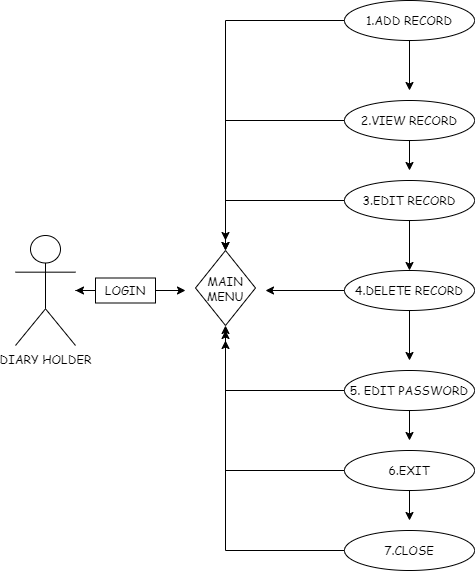

The diagram above was exported from draw.io. Its source (the exported page's mxGraphModel, read from the mxfile embedded in the PNG):
<mxGraphModel dx="868" dy="450" grid="1" gridSize="10" guides="1" tooltips="1" connect="1" arrows="1" fold="1" page="1" pageScale="1" pageWidth="827" pageHeight="1169" math="0" shadow="0">
  <root>
    <mxCell id="0" />
    <mxCell id="1" parent="0" />
    <object label="DIARY HOLDER" id="0HUFmULflvWR0RkMA8mv-1">
      <mxCell style="shape=umlActor;verticalLabelPosition=bottom;verticalAlign=top;html=1;outlineConnect=0;fontFamily=Comic Sans MS;" vertex="1" parent="1">
        <mxGeometry x="20" y="265" width="60" height="110" as="geometry" />
      </mxCell>
    </object>
    <mxCell id="0HUFmULflvWR0RkMA8mv-26" style="edgeStyle=orthogonalEdgeStyle;rounded=0;orthogonalLoop=1;jettySize=auto;html=1;exitX=0.5;exitY=1;exitDx=0;exitDy=0;fontFamily=Comic Sans MS;" edge="1" parent="1" source="0HUFmULflvWR0RkMA8mv-10">
      <mxGeometry relative="1" as="geometry">
        <mxPoint x="414" y="550" as="targetPoint" />
      </mxGeometry>
    </mxCell>
    <mxCell id="0HUFmULflvWR0RkMA8mv-32" style="edgeStyle=orthogonalEdgeStyle;rounded=0;orthogonalLoop=1;jettySize=auto;html=1;exitX=0;exitY=0.5;exitDx=0;exitDy=0;fontFamily=Comic Sans MS;" edge="1" parent="1" source="0HUFmULflvWR0RkMA8mv-10">
      <mxGeometry relative="1" as="geometry">
        <mxPoint x="230" y="370" as="targetPoint" />
      </mxGeometry>
    </mxCell>
    <mxCell id="0HUFmULflvWR0RkMA8mv-10" value="6.EXIT" style="ellipse;whiteSpace=wrap;html=1;fontFamily=Comic Sans MS;" vertex="1" parent="1">
      <mxGeometry x="349" y="480" width="130" height="40" as="geometry" />
    </mxCell>
    <mxCell id="0HUFmULflvWR0RkMA8mv-24" style="edgeStyle=orthogonalEdgeStyle;rounded=0;orthogonalLoop=1;jettySize=auto;html=1;exitX=0.5;exitY=1;exitDx=0;exitDy=0;fontFamily=Comic Sans MS;" edge="1" parent="1" source="0HUFmULflvWR0RkMA8mv-12">
      <mxGeometry relative="1" as="geometry">
        <mxPoint x="414" y="390" as="targetPoint" />
      </mxGeometry>
    </mxCell>
    <mxCell id="0HUFmULflvWR0RkMA8mv-55" style="edgeStyle=orthogonalEdgeStyle;rounded=0;orthogonalLoop=1;jettySize=auto;html=1;exitX=0;exitY=0.5;exitDx=0;exitDy=0;fontFamily=Comic Sans MS;" edge="1" parent="1" source="0HUFmULflvWR0RkMA8mv-12">
      <mxGeometry relative="1" as="geometry">
        <mxPoint x="270" y="320" as="targetPoint" />
      </mxGeometry>
    </mxCell>
    <mxCell id="0HUFmULflvWR0RkMA8mv-12" value="4.DELETE RECORD" style="ellipse;whiteSpace=wrap;html=1;fontFamily=Comic Sans MS;" vertex="1" parent="1">
      <mxGeometry x="349" y="300" width="130" height="40" as="geometry" />
    </mxCell>
    <mxCell id="0HUFmULflvWR0RkMA8mv-30" style="edgeStyle=orthogonalEdgeStyle;rounded=0;orthogonalLoop=1;jettySize=auto;html=1;exitX=0;exitY=0.5;exitDx=0;exitDy=0;fontFamily=Comic Sans MS;entryX=0.5;entryY=1;entryDx=0;entryDy=0;" edge="1" parent="1" source="0HUFmULflvWR0RkMA8mv-13" target="0HUFmULflvWR0RkMA8mv-42">
      <mxGeometry relative="1" as="geometry">
        <mxPoint x="290" y="330" as="targetPoint" />
      </mxGeometry>
    </mxCell>
    <mxCell id="0HUFmULflvWR0RkMA8mv-13" value="7.CLOSE" style="ellipse;whiteSpace=wrap;html=1;fontFamily=Comic Sans MS;" vertex="1" parent="1">
      <mxGeometry x="349" y="560" width="130" height="40" as="geometry" />
    </mxCell>
    <mxCell id="0HUFmULflvWR0RkMA8mv-25" style="edgeStyle=orthogonalEdgeStyle;rounded=0;orthogonalLoop=1;jettySize=auto;html=1;exitX=0.5;exitY=1;exitDx=0;exitDy=0;fontFamily=Comic Sans MS;" edge="1" parent="1" source="0HUFmULflvWR0RkMA8mv-14">
      <mxGeometry relative="1" as="geometry">
        <mxPoint x="414" y="470" as="targetPoint" />
      </mxGeometry>
    </mxCell>
    <mxCell id="0HUFmULflvWR0RkMA8mv-33" style="edgeStyle=orthogonalEdgeStyle;rounded=0;orthogonalLoop=1;jettySize=auto;html=1;exitX=0;exitY=0.5;exitDx=0;exitDy=0;fontFamily=Comic Sans MS;" edge="1" parent="1" source="0HUFmULflvWR0RkMA8mv-14">
      <mxGeometry relative="1" as="geometry">
        <mxPoint x="230" y="360" as="targetPoint" />
      </mxGeometry>
    </mxCell>
    <mxCell id="0HUFmULflvWR0RkMA8mv-14" value="5. EDIT PASSWORD" style="ellipse;whiteSpace=wrap;html=1;fontFamily=Comic Sans MS;" vertex="1" parent="1">
      <mxGeometry x="349" y="400" width="130" height="40" as="geometry" />
    </mxCell>
    <mxCell id="0HUFmULflvWR0RkMA8mv-21" style="edgeStyle=orthogonalEdgeStyle;rounded=0;orthogonalLoop=1;jettySize=auto;html=1;exitX=0.5;exitY=1;exitDx=0;exitDy=0;fontFamily=Comic Sans MS;" edge="1" parent="1" source="0HUFmULflvWR0RkMA8mv-15">
      <mxGeometry relative="1" as="geometry">
        <mxPoint x="414" y="120" as="targetPoint" />
      </mxGeometry>
    </mxCell>
    <mxCell id="0HUFmULflvWR0RkMA8mv-27" style="edgeStyle=orthogonalEdgeStyle;rounded=0;orthogonalLoop=1;jettySize=auto;html=1;exitX=0;exitY=0.5;exitDx=0;exitDy=0;fontFamily=Comic Sans MS;" edge="1" parent="1" source="0HUFmULflvWR0RkMA8mv-15" target="0HUFmULflvWR0RkMA8mv-42">
      <mxGeometry relative="1" as="geometry">
        <mxPoint x="280" y="320" as="targetPoint" />
      </mxGeometry>
    </mxCell>
    <mxCell id="0HUFmULflvWR0RkMA8mv-15" value="1.ADD RECORD" style="ellipse;whiteSpace=wrap;html=1;fontFamily=Comic Sans MS;" vertex="1" parent="1">
      <mxGeometry x="349" y="30" width="130" height="40" as="geometry" />
    </mxCell>
    <mxCell id="0HUFmULflvWR0RkMA8mv-23" style="edgeStyle=orthogonalEdgeStyle;rounded=0;orthogonalLoop=1;jettySize=auto;html=1;exitX=0.5;exitY=1;exitDx=0;exitDy=0;fontFamily=Comic Sans MS;" edge="1" parent="1" source="0HUFmULflvWR0RkMA8mv-16">
      <mxGeometry relative="1" as="geometry">
        <mxPoint x="414" y="300" as="targetPoint" />
      </mxGeometry>
    </mxCell>
    <mxCell id="0HUFmULflvWR0RkMA8mv-29" style="edgeStyle=orthogonalEdgeStyle;rounded=0;orthogonalLoop=1;jettySize=auto;html=1;exitX=0;exitY=0.5;exitDx=0;exitDy=0;fontFamily=Comic Sans MS;" edge="1" parent="1" source="0HUFmULflvWR0RkMA8mv-16">
      <mxGeometry relative="1" as="geometry">
        <mxPoint x="230" y="270" as="targetPoint" />
      </mxGeometry>
    </mxCell>
    <mxCell id="0HUFmULflvWR0RkMA8mv-16" value="3.EDIT RECORD" style="ellipse;whiteSpace=wrap;html=1;fontFamily=Comic Sans MS;" vertex="1" parent="1">
      <mxGeometry x="349" y="210" width="130" height="40" as="geometry" />
    </mxCell>
    <mxCell id="0HUFmULflvWR0RkMA8mv-22" style="edgeStyle=orthogonalEdgeStyle;rounded=0;orthogonalLoop=1;jettySize=auto;html=1;exitX=0.5;exitY=1;exitDx=0;exitDy=0;fontFamily=Comic Sans MS;" edge="1" parent="1" source="0HUFmULflvWR0RkMA8mv-17">
      <mxGeometry relative="1" as="geometry">
        <mxPoint x="414" y="200" as="targetPoint" />
      </mxGeometry>
    </mxCell>
    <mxCell id="0HUFmULflvWR0RkMA8mv-28" style="edgeStyle=orthogonalEdgeStyle;rounded=0;orthogonalLoop=1;jettySize=auto;html=1;exitX=0;exitY=0.5;exitDx=0;exitDy=0;fontFamily=Comic Sans MS;" edge="1" parent="1" source="0HUFmULflvWR0RkMA8mv-17">
      <mxGeometry relative="1" as="geometry">
        <mxPoint x="230" y="280" as="targetPoint" />
      </mxGeometry>
    </mxCell>
    <mxCell id="0HUFmULflvWR0RkMA8mv-17" value="2.VIEW RECORD" style="ellipse;whiteSpace=wrap;html=1;fontFamily=Comic Sans MS;" vertex="1" parent="1">
      <mxGeometry x="349" y="130" width="130" height="40" as="geometry" />
    </mxCell>
    <mxCell id="0HUFmULflvWR0RkMA8mv-45" style="edgeStyle=orthogonalEdgeStyle;rounded=0;orthogonalLoop=1;jettySize=auto;html=1;exitX=0;exitY=0.5;exitDx=0;exitDy=0;fontFamily=Comic Sans MS;" edge="1" parent="1" source="0HUFmULflvWR0RkMA8mv-35">
      <mxGeometry relative="1" as="geometry">
        <mxPoint x="110" y="320" as="targetPoint" />
      </mxGeometry>
    </mxCell>
    <mxCell id="0HUFmULflvWR0RkMA8mv-50" style="edgeStyle=orthogonalEdgeStyle;rounded=0;orthogonalLoop=1;jettySize=auto;html=1;exitX=0;exitY=0.5;exitDx=0;exitDy=0;fontFamily=Comic Sans MS;" edge="1" parent="1" source="0HUFmULflvWR0RkMA8mv-35" target="0HUFmULflvWR0RkMA8mv-1">
      <mxGeometry relative="1" as="geometry" />
    </mxCell>
    <mxCell id="0HUFmULflvWR0RkMA8mv-51" style="edgeStyle=orthogonalEdgeStyle;rounded=0;orthogonalLoop=1;jettySize=auto;html=1;exitX=1;exitY=0.5;exitDx=0;exitDy=0;fontFamily=Comic Sans MS;" edge="1" parent="1" source="0HUFmULflvWR0RkMA8mv-35">
      <mxGeometry relative="1" as="geometry">
        <mxPoint x="190" y="320" as="targetPoint" />
      </mxGeometry>
    </mxCell>
    <mxCell id="0HUFmULflvWR0RkMA8mv-35" value="LOGIN" style="whiteSpace=wrap;html=1;fontFamily=Comic Sans MS;" vertex="1" parent="1">
      <mxGeometry x="100" y="307.5" width="60" height="25" as="geometry" />
    </mxCell>
    <mxCell id="0HUFmULflvWR0RkMA8mv-42" value="MAIN&lt;br&gt;MENU" style="rhombus;whiteSpace=wrap;html=1;fontFamily=Comic Sans MS;" vertex="1" parent="1">
      <mxGeometry x="200" y="280" width="60" height="75" as="geometry" />
    </mxCell>
  </root>
</mxGraphModel>